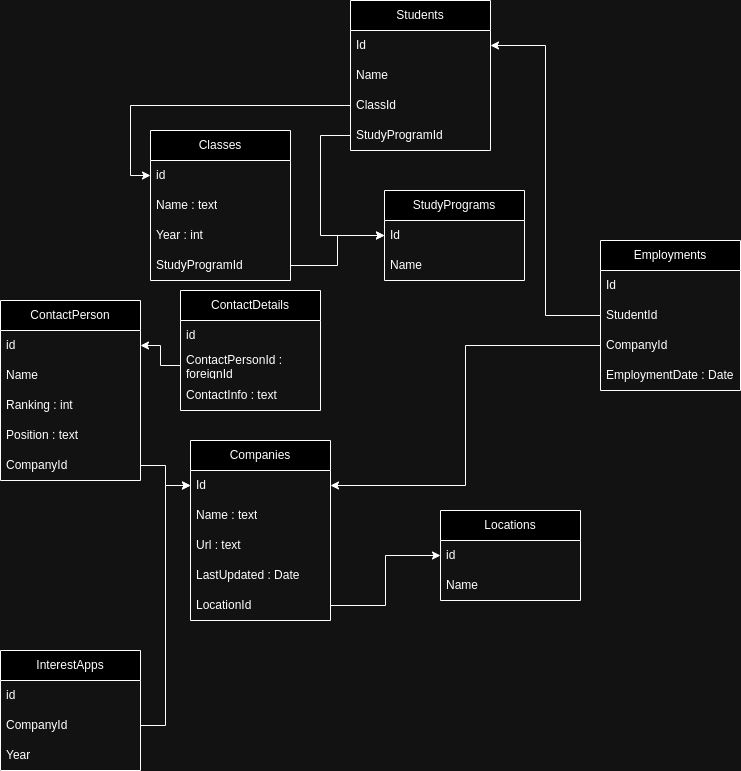

The diagram above was exported from draw.io. Its source (the exported page's mxGraphModel, read from the mxfile embedded in the PNG):
<mxGraphModel dx="901" dy="618" grid="1" gridSize="10" guides="1" tooltips="1" connect="1" arrows="1" fold="1" page="1" pageScale="1" pageWidth="827" pageHeight="1169" math="0" shadow="0">
  <root>
    <mxCell id="0" />
    <mxCell id="1" parent="0" />
    <mxCell id="EPvD6M05oDyTSEdhmFQz-1" value="Classes" style="swimlane;fontStyle=0;childLayout=stackLayout;horizontal=1;startSize=30;horizontalStack=0;resizeParent=1;resizeParentMax=0;resizeLast=0;collapsible=1;marginBottom=0;whiteSpace=wrap;html=1;" vertex="1" parent="1">
      <mxGeometry x="180" y="130" width="140" height="150" as="geometry" />
    </mxCell>
    <mxCell id="EPvD6M05oDyTSEdhmFQz-2" value="id" style="text;strokeColor=none;fillColor=none;align=left;verticalAlign=middle;spacingLeft=4;spacingRight=4;overflow=hidden;points=[[0,0.5],[1,0.5]];portConstraint=eastwest;rotatable=0;whiteSpace=wrap;html=1;" vertex="1" parent="EPvD6M05oDyTSEdhmFQz-1">
      <mxGeometry y="30" width="140" height="30" as="geometry" />
    </mxCell>
    <mxCell id="EPvD6M05oDyTSEdhmFQz-3" value="Name : text" style="text;strokeColor=none;fillColor=none;align=left;verticalAlign=middle;spacingLeft=4;spacingRight=4;overflow=hidden;points=[[0,0.5],[1,0.5]];portConstraint=eastwest;rotatable=0;whiteSpace=wrap;html=1;" vertex="1" parent="EPvD6M05oDyTSEdhmFQz-1">
      <mxGeometry y="60" width="140" height="30" as="geometry" />
    </mxCell>
    <mxCell id="EPvD6M05oDyTSEdhmFQz-4" value="Year : int" style="text;strokeColor=none;fillColor=none;align=left;verticalAlign=middle;spacingLeft=4;spacingRight=4;overflow=hidden;points=[[0,0.5],[1,0.5]];portConstraint=eastwest;rotatable=0;whiteSpace=wrap;html=1;" vertex="1" parent="EPvD6M05oDyTSEdhmFQz-1">
      <mxGeometry y="90" width="140" height="30" as="geometry" />
    </mxCell>
    <mxCell id="EPvD6M05oDyTSEdhmFQz-5" value="StudyProgramId" style="text;strokeColor=none;fillColor=none;align=left;verticalAlign=middle;spacingLeft=4;spacingRight=4;overflow=hidden;points=[[0,0.5],[1,0.5]];portConstraint=eastwest;rotatable=0;whiteSpace=wrap;html=1;" vertex="1" parent="EPvD6M05oDyTSEdhmFQz-1">
      <mxGeometry y="120" width="140" height="30" as="geometry" />
    </mxCell>
    <mxCell id="EPvD6M05oDyTSEdhmFQz-6" value="StudyPrograms" style="swimlane;fontStyle=0;childLayout=stackLayout;horizontal=1;startSize=30;horizontalStack=0;resizeParent=1;resizeParentMax=0;resizeLast=0;collapsible=1;marginBottom=0;whiteSpace=wrap;html=1;" vertex="1" parent="1">
      <mxGeometry x="414" y="190" width="140" height="90" as="geometry" />
    </mxCell>
    <mxCell id="EPvD6M05oDyTSEdhmFQz-7" value="Id" style="text;strokeColor=none;fillColor=none;align=left;verticalAlign=middle;spacingLeft=4;spacingRight=4;overflow=hidden;points=[[0,0.5],[1,0.5]];portConstraint=eastwest;rotatable=0;whiteSpace=wrap;html=1;" vertex="1" parent="EPvD6M05oDyTSEdhmFQz-6">
      <mxGeometry y="30" width="140" height="30" as="geometry" />
    </mxCell>
    <mxCell id="EPvD6M05oDyTSEdhmFQz-8" value="Name" style="text;strokeColor=none;fillColor=none;align=left;verticalAlign=middle;spacingLeft=4;spacingRight=4;overflow=hidden;points=[[0,0.5],[1,0.5]];portConstraint=eastwest;rotatable=0;whiteSpace=wrap;html=1;" vertex="1" parent="EPvD6M05oDyTSEdhmFQz-6">
      <mxGeometry y="60" width="140" height="30" as="geometry" />
    </mxCell>
    <mxCell id="EPvD6M05oDyTSEdhmFQz-10" style="edgeStyle=orthogonalEdgeStyle;rounded=0;orthogonalLoop=1;jettySize=auto;html=1;entryX=0;entryY=0.5;entryDx=0;entryDy=0;" edge="1" parent="1" source="EPvD6M05oDyTSEdhmFQz-5" target="EPvD6M05oDyTSEdhmFQz-7">
      <mxGeometry relative="1" as="geometry" />
    </mxCell>
    <mxCell id="EPvD6M05oDyTSEdhmFQz-11" value="Students" style="swimlane;fontStyle=0;childLayout=stackLayout;horizontal=1;startSize=30;horizontalStack=0;resizeParent=1;resizeParentMax=0;resizeLast=0;collapsible=1;marginBottom=0;whiteSpace=wrap;html=1;" vertex="1" parent="1">
      <mxGeometry x="380" width="140" height="150" as="geometry" />
    </mxCell>
    <mxCell id="EPvD6M05oDyTSEdhmFQz-12" value="Id" style="text;strokeColor=none;fillColor=none;align=left;verticalAlign=middle;spacingLeft=4;spacingRight=4;overflow=hidden;points=[[0,0.5],[1,0.5]];portConstraint=eastwest;rotatable=0;whiteSpace=wrap;html=1;" vertex="1" parent="EPvD6M05oDyTSEdhmFQz-11">
      <mxGeometry y="30" width="140" height="30" as="geometry" />
    </mxCell>
    <mxCell id="EPvD6M05oDyTSEdhmFQz-13" value="Name" style="text;strokeColor=none;fillColor=none;align=left;verticalAlign=middle;spacingLeft=4;spacingRight=4;overflow=hidden;points=[[0,0.5],[1,0.5]];portConstraint=eastwest;rotatable=0;whiteSpace=wrap;html=1;" vertex="1" parent="EPvD6M05oDyTSEdhmFQz-11">
      <mxGeometry y="60" width="140" height="30" as="geometry" />
    </mxCell>
    <mxCell id="EPvD6M05oDyTSEdhmFQz-16" value="ClassId" style="text;strokeColor=none;fillColor=none;align=left;verticalAlign=middle;spacingLeft=4;spacingRight=4;overflow=hidden;points=[[0,0.5],[1,0.5]];portConstraint=eastwest;rotatable=0;whiteSpace=wrap;html=1;" vertex="1" parent="EPvD6M05oDyTSEdhmFQz-11">
      <mxGeometry y="90" width="140" height="30" as="geometry" />
    </mxCell>
    <mxCell id="EPvD6M05oDyTSEdhmFQz-14" value="StudyProgramId" style="text;strokeColor=none;fillColor=none;align=left;verticalAlign=middle;spacingLeft=4;spacingRight=4;overflow=hidden;points=[[0,0.5],[1,0.5]];portConstraint=eastwest;rotatable=0;whiteSpace=wrap;html=1;" vertex="1" parent="EPvD6M05oDyTSEdhmFQz-11">
      <mxGeometry y="120" width="140" height="30" as="geometry" />
    </mxCell>
    <mxCell id="EPvD6M05oDyTSEdhmFQz-17" style="edgeStyle=orthogonalEdgeStyle;rounded=0;orthogonalLoop=1;jettySize=auto;html=1;entryX=0;entryY=0.5;entryDx=0;entryDy=0;" edge="1" parent="1" source="EPvD6M05oDyTSEdhmFQz-16" target="EPvD6M05oDyTSEdhmFQz-2">
      <mxGeometry relative="1" as="geometry">
        <mxPoint x="120" y="210" as="targetPoint" />
      </mxGeometry>
    </mxCell>
    <mxCell id="EPvD6M05oDyTSEdhmFQz-18" style="edgeStyle=orthogonalEdgeStyle;rounded=0;orthogonalLoop=1;jettySize=auto;html=1;exitX=0;exitY=0.5;exitDx=0;exitDy=0;entryX=0;entryY=0.5;entryDx=0;entryDy=0;" edge="1" parent="1" source="EPvD6M05oDyTSEdhmFQz-14" target="EPvD6M05oDyTSEdhmFQz-7">
      <mxGeometry relative="1" as="geometry">
        <Array as="points">
          <mxPoint x="350" y="135" />
          <mxPoint x="350" y="235" />
        </Array>
      </mxGeometry>
    </mxCell>
    <mxCell id="EPvD6M05oDyTSEdhmFQz-19" value="Companies" style="swimlane;fontStyle=0;childLayout=stackLayout;horizontal=1;startSize=30;horizontalStack=0;resizeParent=1;resizeParentMax=0;resizeLast=0;collapsible=1;marginBottom=0;whiteSpace=wrap;html=1;" vertex="1" parent="1">
      <mxGeometry x="220" y="440" width="140" height="180" as="geometry" />
    </mxCell>
    <mxCell id="EPvD6M05oDyTSEdhmFQz-20" value="Id&lt;span style=&quot;white-space: pre;&quot;&gt;&#09;&lt;/span&gt;" style="text;strokeColor=none;fillColor=none;align=left;verticalAlign=middle;spacingLeft=4;spacingRight=4;overflow=hidden;points=[[0,0.5],[1,0.5]];portConstraint=eastwest;rotatable=0;whiteSpace=wrap;html=1;" vertex="1" parent="EPvD6M05oDyTSEdhmFQz-19">
      <mxGeometry y="30" width="140" height="30" as="geometry" />
    </mxCell>
    <mxCell id="EPvD6M05oDyTSEdhmFQz-21" value="Name : text" style="text;strokeColor=none;fillColor=none;align=left;verticalAlign=middle;spacingLeft=4;spacingRight=4;overflow=hidden;points=[[0,0.5],[1,0.5]];portConstraint=eastwest;rotatable=0;whiteSpace=wrap;html=1;" vertex="1" parent="EPvD6M05oDyTSEdhmFQz-19">
      <mxGeometry y="60" width="140" height="30" as="geometry" />
    </mxCell>
    <mxCell id="EPvD6M05oDyTSEdhmFQz-22" value="Url : text" style="text;strokeColor=none;fillColor=none;align=left;verticalAlign=middle;spacingLeft=4;spacingRight=4;overflow=hidden;points=[[0,0.5],[1,0.5]];portConstraint=eastwest;rotatable=0;whiteSpace=wrap;html=1;" vertex="1" parent="EPvD6M05oDyTSEdhmFQz-19">
      <mxGeometry y="90" width="140" height="30" as="geometry" />
    </mxCell>
    <mxCell id="EPvD6M05oDyTSEdhmFQz-23" value="LastUpdated : Date" style="text;strokeColor=none;fillColor=none;align=left;verticalAlign=middle;spacingLeft=4;spacingRight=4;overflow=hidden;points=[[0,0.5],[1,0.5]];portConstraint=eastwest;rotatable=0;whiteSpace=wrap;html=1;" vertex="1" parent="EPvD6M05oDyTSEdhmFQz-19">
      <mxGeometry y="120" width="140" height="30" as="geometry" />
    </mxCell>
    <mxCell id="EPvD6M05oDyTSEdhmFQz-24" value="LocationId" style="text;strokeColor=none;fillColor=none;align=left;verticalAlign=middle;spacingLeft=4;spacingRight=4;overflow=hidden;points=[[0,0.5],[1,0.5]];portConstraint=eastwest;rotatable=0;whiteSpace=wrap;html=1;" vertex="1" parent="EPvD6M05oDyTSEdhmFQz-19">
      <mxGeometry y="150" width="140" height="30" as="geometry" />
    </mxCell>
    <mxCell id="EPvD6M05oDyTSEdhmFQz-25" value="Locations" style="swimlane;fontStyle=0;childLayout=stackLayout;horizontal=1;startSize=30;horizontalStack=0;resizeParent=1;resizeParentMax=0;resizeLast=0;collapsible=1;marginBottom=0;whiteSpace=wrap;html=1;" vertex="1" parent="1">
      <mxGeometry x="470" y="510" width="140" height="90" as="geometry" />
    </mxCell>
    <mxCell id="EPvD6M05oDyTSEdhmFQz-26" value="id" style="text;strokeColor=none;fillColor=none;align=left;verticalAlign=middle;spacingLeft=4;spacingRight=4;overflow=hidden;points=[[0,0.5],[1,0.5]];portConstraint=eastwest;rotatable=0;whiteSpace=wrap;html=1;" vertex="1" parent="EPvD6M05oDyTSEdhmFQz-25">
      <mxGeometry y="30" width="140" height="30" as="geometry" />
    </mxCell>
    <mxCell id="EPvD6M05oDyTSEdhmFQz-27" value="Name" style="text;strokeColor=none;fillColor=none;align=left;verticalAlign=middle;spacingLeft=4;spacingRight=4;overflow=hidden;points=[[0,0.5],[1,0.5]];portConstraint=eastwest;rotatable=0;whiteSpace=wrap;html=1;" vertex="1" parent="EPvD6M05oDyTSEdhmFQz-25">
      <mxGeometry y="60" width="140" height="30" as="geometry" />
    </mxCell>
    <mxCell id="EPvD6M05oDyTSEdhmFQz-29" style="edgeStyle=orthogonalEdgeStyle;rounded=0;orthogonalLoop=1;jettySize=auto;html=1;exitX=1;exitY=0.5;exitDx=0;exitDy=0;entryX=0;entryY=0.5;entryDx=0;entryDy=0;" edge="1" parent="1" source="EPvD6M05oDyTSEdhmFQz-24" target="EPvD6M05oDyTSEdhmFQz-26">
      <mxGeometry relative="1" as="geometry" />
    </mxCell>
    <mxCell id="EPvD6M05oDyTSEdhmFQz-30" value="ContactPerson" style="swimlane;fontStyle=0;childLayout=stackLayout;horizontal=1;startSize=30;horizontalStack=0;resizeParent=1;resizeParentMax=0;resizeLast=0;collapsible=1;marginBottom=0;whiteSpace=wrap;html=1;" vertex="1" parent="1">
      <mxGeometry x="30" y="300" width="140" height="180" as="geometry" />
    </mxCell>
    <mxCell id="EPvD6M05oDyTSEdhmFQz-31" value="id" style="text;strokeColor=none;fillColor=none;align=left;verticalAlign=middle;spacingLeft=4;spacingRight=4;overflow=hidden;points=[[0,0.5],[1,0.5]];portConstraint=eastwest;rotatable=0;whiteSpace=wrap;html=1;" vertex="1" parent="EPvD6M05oDyTSEdhmFQz-30">
      <mxGeometry y="30" width="140" height="30" as="geometry" />
    </mxCell>
    <mxCell id="EPvD6M05oDyTSEdhmFQz-32" value="Name" style="text;strokeColor=none;fillColor=none;align=left;verticalAlign=middle;spacingLeft=4;spacingRight=4;overflow=hidden;points=[[0,0.5],[1,0.5]];portConstraint=eastwest;rotatable=0;whiteSpace=wrap;html=1;" vertex="1" parent="EPvD6M05oDyTSEdhmFQz-30">
      <mxGeometry y="60" width="140" height="30" as="geometry" />
    </mxCell>
    <mxCell id="EPvD6M05oDyTSEdhmFQz-33" value="Ranking : int" style="text;strokeColor=none;fillColor=none;align=left;verticalAlign=middle;spacingLeft=4;spacingRight=4;overflow=hidden;points=[[0,0.5],[1,0.5]];portConstraint=eastwest;rotatable=0;whiteSpace=wrap;html=1;" vertex="1" parent="EPvD6M05oDyTSEdhmFQz-30">
      <mxGeometry y="90" width="140" height="30" as="geometry" />
    </mxCell>
    <mxCell id="EPvD6M05oDyTSEdhmFQz-34" value="Position : text" style="text;strokeColor=none;fillColor=none;align=left;verticalAlign=middle;spacingLeft=4;spacingRight=4;overflow=hidden;points=[[0,0.5],[1,0.5]];portConstraint=eastwest;rotatable=0;whiteSpace=wrap;html=1;" vertex="1" parent="EPvD6M05oDyTSEdhmFQz-30">
      <mxGeometry y="120" width="140" height="30" as="geometry" />
    </mxCell>
    <mxCell id="EPvD6M05oDyTSEdhmFQz-35" value="CompanyId" style="text;strokeColor=none;fillColor=none;align=left;verticalAlign=middle;spacingLeft=4;spacingRight=4;overflow=hidden;points=[[0,0.5],[1,0.5]];portConstraint=eastwest;rotatable=0;whiteSpace=wrap;html=1;" vertex="1" parent="EPvD6M05oDyTSEdhmFQz-30">
      <mxGeometry y="150" width="140" height="30" as="geometry" />
    </mxCell>
    <mxCell id="EPvD6M05oDyTSEdhmFQz-36" style="edgeStyle=orthogonalEdgeStyle;rounded=0;orthogonalLoop=1;jettySize=auto;html=1;entryX=0;entryY=0.5;entryDx=0;entryDy=0;" edge="1" parent="1" source="EPvD6M05oDyTSEdhmFQz-35" target="EPvD6M05oDyTSEdhmFQz-20">
      <mxGeometry relative="1" as="geometry" />
    </mxCell>
    <mxCell id="EPvD6M05oDyTSEdhmFQz-37" value="ContactDetails" style="swimlane;fontStyle=0;childLayout=stackLayout;horizontal=1;startSize=30;horizontalStack=0;resizeParent=1;resizeParentMax=0;resizeLast=0;collapsible=1;marginBottom=0;whiteSpace=wrap;html=1;" vertex="1" parent="1">
      <mxGeometry x="210" y="290" width="140" height="120" as="geometry" />
    </mxCell>
    <mxCell id="EPvD6M05oDyTSEdhmFQz-38" value="id" style="text;strokeColor=none;fillColor=none;align=left;verticalAlign=middle;spacingLeft=4;spacingRight=4;overflow=hidden;points=[[0,0.5],[1,0.5]];portConstraint=eastwest;rotatable=0;whiteSpace=wrap;html=1;" vertex="1" parent="EPvD6M05oDyTSEdhmFQz-37">
      <mxGeometry y="30" width="140" height="30" as="geometry" />
    </mxCell>
    <mxCell id="EPvD6M05oDyTSEdhmFQz-39" value="ContactPersonId : foreignId" style="text;strokeColor=none;fillColor=none;align=left;verticalAlign=middle;spacingLeft=4;spacingRight=4;overflow=hidden;points=[[0,0.5],[1,0.5]];portConstraint=eastwest;rotatable=0;whiteSpace=wrap;html=1;" vertex="1" parent="EPvD6M05oDyTSEdhmFQz-37">
      <mxGeometry y="60" width="140" height="30" as="geometry" />
    </mxCell>
    <mxCell id="EPvD6M05oDyTSEdhmFQz-40" value="ContactInfo : text" style="text;strokeColor=none;fillColor=none;align=left;verticalAlign=middle;spacingLeft=4;spacingRight=4;overflow=hidden;points=[[0,0.5],[1,0.5]];portConstraint=eastwest;rotatable=0;whiteSpace=wrap;html=1;" vertex="1" parent="EPvD6M05oDyTSEdhmFQz-37">
      <mxGeometry y="90" width="140" height="30" as="geometry" />
    </mxCell>
    <mxCell id="EPvD6M05oDyTSEdhmFQz-41" style="edgeStyle=orthogonalEdgeStyle;rounded=0;orthogonalLoop=1;jettySize=auto;html=1;entryX=1;entryY=0.5;entryDx=0;entryDy=0;" edge="1" parent="1" source="EPvD6M05oDyTSEdhmFQz-39" target="EPvD6M05oDyTSEdhmFQz-31">
      <mxGeometry relative="1" as="geometry" />
    </mxCell>
    <mxCell id="EPvD6M05oDyTSEdhmFQz-42" value="Employments" style="swimlane;fontStyle=0;childLayout=stackLayout;horizontal=1;startSize=30;horizontalStack=0;resizeParent=1;resizeParentMax=0;resizeLast=0;collapsible=1;marginBottom=0;whiteSpace=wrap;html=1;" vertex="1" parent="1">
      <mxGeometry x="630" y="240" width="140" height="150" as="geometry" />
    </mxCell>
    <mxCell id="EPvD6M05oDyTSEdhmFQz-43" value="Id" style="text;strokeColor=none;fillColor=none;align=left;verticalAlign=middle;spacingLeft=4;spacingRight=4;overflow=hidden;points=[[0,0.5],[1,0.5]];portConstraint=eastwest;rotatable=0;whiteSpace=wrap;html=1;" vertex="1" parent="EPvD6M05oDyTSEdhmFQz-42">
      <mxGeometry y="30" width="140" height="30" as="geometry" />
    </mxCell>
    <mxCell id="EPvD6M05oDyTSEdhmFQz-44" value="StudentId" style="text;strokeColor=none;fillColor=none;align=left;verticalAlign=middle;spacingLeft=4;spacingRight=4;overflow=hidden;points=[[0,0.5],[1,0.5]];portConstraint=eastwest;rotatable=0;whiteSpace=wrap;html=1;" vertex="1" parent="EPvD6M05oDyTSEdhmFQz-42">
      <mxGeometry y="60" width="140" height="30" as="geometry" />
    </mxCell>
    <mxCell id="EPvD6M05oDyTSEdhmFQz-45" value="CompanyId" style="text;strokeColor=none;fillColor=none;align=left;verticalAlign=middle;spacingLeft=4;spacingRight=4;overflow=hidden;points=[[0,0.5],[1,0.5]];portConstraint=eastwest;rotatable=0;whiteSpace=wrap;html=1;" vertex="1" parent="EPvD6M05oDyTSEdhmFQz-42">
      <mxGeometry y="90" width="140" height="30" as="geometry" />
    </mxCell>
    <mxCell id="EPvD6M05oDyTSEdhmFQz-46" value="EmploymentDate : Date" style="text;strokeColor=none;fillColor=none;align=left;verticalAlign=middle;spacingLeft=4;spacingRight=4;overflow=hidden;points=[[0,0.5],[1,0.5]];portConstraint=eastwest;rotatable=0;whiteSpace=wrap;html=1;" vertex="1" parent="EPvD6M05oDyTSEdhmFQz-42">
      <mxGeometry y="120" width="140" height="30" as="geometry" />
    </mxCell>
    <mxCell id="EPvD6M05oDyTSEdhmFQz-49" style="edgeStyle=orthogonalEdgeStyle;rounded=0;orthogonalLoop=1;jettySize=auto;html=1;entryX=1;entryY=0.5;entryDx=0;entryDy=0;" edge="1" parent="1" source="EPvD6M05oDyTSEdhmFQz-44" target="EPvD6M05oDyTSEdhmFQz-12">
      <mxGeometry relative="1" as="geometry" />
    </mxCell>
    <mxCell id="EPvD6M05oDyTSEdhmFQz-50" style="edgeStyle=orthogonalEdgeStyle;rounded=0;orthogonalLoop=1;jettySize=auto;html=1;entryX=1;entryY=0.5;entryDx=0;entryDy=0;" edge="1" parent="1" source="EPvD6M05oDyTSEdhmFQz-45" target="EPvD6M05oDyTSEdhmFQz-20">
      <mxGeometry relative="1" as="geometry" />
    </mxCell>
    <mxCell id="EPvD6M05oDyTSEdhmFQz-51" value="InterestApps" style="swimlane;fontStyle=0;childLayout=stackLayout;horizontal=1;startSize=30;horizontalStack=0;resizeParent=1;resizeParentMax=0;resizeLast=0;collapsible=1;marginBottom=0;whiteSpace=wrap;html=1;" vertex="1" parent="1">
      <mxGeometry x="30" y="650" width="140" height="120" as="geometry" />
    </mxCell>
    <mxCell id="EPvD6M05oDyTSEdhmFQz-52" value="id" style="text;strokeColor=none;fillColor=none;align=left;verticalAlign=middle;spacingLeft=4;spacingRight=4;overflow=hidden;points=[[0,0.5],[1,0.5]];portConstraint=eastwest;rotatable=0;whiteSpace=wrap;html=1;" vertex="1" parent="EPvD6M05oDyTSEdhmFQz-51">
      <mxGeometry y="30" width="140" height="30" as="geometry" />
    </mxCell>
    <mxCell id="EPvD6M05oDyTSEdhmFQz-53" value="CompanyId" style="text;strokeColor=none;fillColor=none;align=left;verticalAlign=middle;spacingLeft=4;spacingRight=4;overflow=hidden;points=[[0,0.5],[1,0.5]];portConstraint=eastwest;rotatable=0;whiteSpace=wrap;html=1;" vertex="1" parent="EPvD6M05oDyTSEdhmFQz-51">
      <mxGeometry y="60" width="140" height="30" as="geometry" />
    </mxCell>
    <mxCell id="EPvD6M05oDyTSEdhmFQz-54" value="Year" style="text;strokeColor=none;fillColor=none;align=left;verticalAlign=middle;spacingLeft=4;spacingRight=4;overflow=hidden;points=[[0,0.5],[1,0.5]];portConstraint=eastwest;rotatable=0;whiteSpace=wrap;html=1;" vertex="1" parent="EPvD6M05oDyTSEdhmFQz-51">
      <mxGeometry y="90" width="140" height="30" as="geometry" />
    </mxCell>
    <mxCell id="EPvD6M05oDyTSEdhmFQz-55" style="edgeStyle=orthogonalEdgeStyle;rounded=0;orthogonalLoop=1;jettySize=auto;html=1;entryX=0;entryY=0.5;entryDx=0;entryDy=0;" edge="1" parent="1" source="EPvD6M05oDyTSEdhmFQz-53" target="EPvD6M05oDyTSEdhmFQz-20">
      <mxGeometry relative="1" as="geometry" />
    </mxCell>
  </root>
</mxGraphModel>